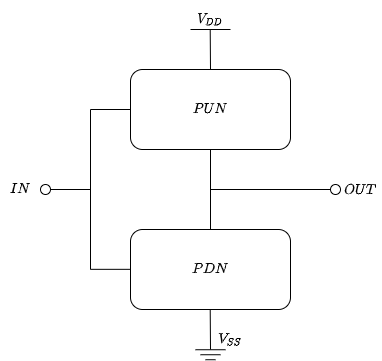

The diagram above was exported from draw.io. Its source (the exported page's mxGraphModel, read from the mxfile embedded in the PNG):
<mxGraphModel dx="760" dy="597" grid="1" gridSize="10" guides="1" tooltips="1" connect="1" arrows="1" fold="1" page="1" pageScale="1" pageWidth="827" pageHeight="1169" math="1" shadow="0">
  <root>
    <mxCell id="0" />
    <mxCell id="1" parent="0" />
    <mxCell id="SkCcR1c8-RjRS_xBjrxS-1" value="$$PUN$$" style="rounded=1;whiteSpace=wrap;html=1;" vertex="1" parent="1">
      <mxGeometry x="320" y="240" width="160" height="80" as="geometry" />
    </mxCell>
    <mxCell id="SkCcR1c8-RjRS_xBjrxS-2" value="$$PDN$$" style="rounded=1;whiteSpace=wrap;html=1;" vertex="1" parent="1">
      <mxGeometry x="320" y="400" width="160" height="80" as="geometry" />
    </mxCell>
    <mxCell id="SkCcR1c8-RjRS_xBjrxS-3" value="" style="endArrow=none;html=1;rounded=0;entryX=0.5;entryY=1;entryDx=0;entryDy=0;exitX=0.5;exitY=0;exitDx=0;exitDy=0;" edge="1" parent="1" source="SkCcR1c8-RjRS_xBjrxS-2" target="SkCcR1c8-RjRS_xBjrxS-1">
      <mxGeometry width="50" height="50" relative="1" as="geometry">
        <mxPoint x="340" y="380" as="sourcePoint" />
        <mxPoint x="390" y="330" as="targetPoint" />
      </mxGeometry>
    </mxCell>
    <mxCell id="SkCcR1c8-RjRS_xBjrxS-4" value="" style="endArrow=none;html=1;rounded=0;" edge="1" parent="1">
      <mxGeometry width="50" height="50" relative="1" as="geometry">
        <mxPoint x="520" y="360" as="sourcePoint" />
        <mxPoint x="400" y="360" as="targetPoint" />
      </mxGeometry>
    </mxCell>
    <mxCell id="SkCcR1c8-RjRS_xBjrxS-7" value="" style="endArrow=none;html=1;rounded=0;entryX=0;entryY=0.5;entryDx=0;entryDy=0;" edge="1" parent="1" target="SkCcR1c8-RjRS_xBjrxS-1">
      <mxGeometry width="50" height="50" relative="1" as="geometry">
        <mxPoint x="280" y="280" as="sourcePoint" />
        <mxPoint x="320" y="250" as="targetPoint" />
      </mxGeometry>
    </mxCell>
    <mxCell id="SkCcR1c8-RjRS_xBjrxS-8" value="" style="endArrow=none;html=1;rounded=0;entryX=0;entryY=0.5;entryDx=0;entryDy=0;" edge="1" parent="1">
      <mxGeometry width="50" height="50" relative="1" as="geometry">
        <mxPoint x="280" y="439.83000000000004" as="sourcePoint" />
        <mxPoint x="320" y="439.83000000000004" as="targetPoint" />
      </mxGeometry>
    </mxCell>
    <mxCell id="SkCcR1c8-RjRS_xBjrxS-9" value="" style="endArrow=none;html=1;rounded=0;" edge="1" parent="1">
      <mxGeometry width="50" height="50" relative="1" as="geometry">
        <mxPoint x="280" y="440" as="sourcePoint" />
        <mxPoint x="280" y="280" as="targetPoint" />
      </mxGeometry>
    </mxCell>
    <mxCell id="SkCcR1c8-RjRS_xBjrxS-10" value="" style="endArrow=none;html=1;rounded=0;entryX=0;entryY=0.5;entryDx=0;entryDy=0;" edge="1" parent="1">
      <mxGeometry width="50" height="50" relative="1" as="geometry">
        <mxPoint x="240" y="360.00000000000006" as="sourcePoint" />
        <mxPoint x="280" y="360.00000000000006" as="targetPoint" />
      </mxGeometry>
    </mxCell>
    <mxCell id="SkCcR1c8-RjRS_xBjrxS-12" value="" style="ellipse;whiteSpace=wrap;html=1;aspect=fixed;" vertex="1" parent="1">
      <mxGeometry x="230" y="355" width="10" height="10" as="geometry" />
    </mxCell>
    <mxCell id="SkCcR1c8-RjRS_xBjrxS-13" value="" style="ellipse;whiteSpace=wrap;html=1;aspect=fixed;" vertex="1" parent="1">
      <mxGeometry x="520" y="355" width="10" height="10" as="geometry" />
    </mxCell>
    <mxCell id="SkCcR1c8-RjRS_xBjrxS-16" value="" style="endArrow=none;html=1;rounded=0;entryX=0.5;entryY=1;entryDx=0;entryDy=0;" edge="1" parent="1">
      <mxGeometry width="50" height="50" relative="1" as="geometry">
        <mxPoint x="400" y="520" as="sourcePoint" />
        <mxPoint x="399.71" y="480" as="targetPoint" />
      </mxGeometry>
    </mxCell>
    <mxCell id="SkCcR1c8-RjRS_xBjrxS-17" value="" style="endArrow=none;html=1;rounded=0;entryX=0.5;entryY=1;entryDx=0;entryDy=0;" edge="1" parent="1">
      <mxGeometry width="50" height="50" relative="1" as="geometry">
        <mxPoint x="400" y="240" as="sourcePoint" />
        <mxPoint x="399.71000000000004" y="200" as="targetPoint" />
      </mxGeometry>
    </mxCell>
    <mxCell id="SkCcR1c8-RjRS_xBjrxS-18" value="" style="endArrow=none;html=1;rounded=0;" edge="1" parent="1">
      <mxGeometry width="50" height="50" relative="1" as="geometry">
        <mxPoint x="420" y="200" as="sourcePoint" />
        <mxPoint x="380" y="200" as="targetPoint" />
      </mxGeometry>
    </mxCell>
    <mxCell id="SkCcR1c8-RjRS_xBjrxS-20" value="$$V_{DD}$$" style="text;html=1;strokeColor=none;fillColor=none;align=center;verticalAlign=middle;whiteSpace=wrap;rounded=0;" vertex="1" parent="1">
      <mxGeometry x="380" y="180" width="40" height="20" as="geometry" />
    </mxCell>
    <mxCell id="SkCcR1c8-RjRS_xBjrxS-21" value="$$OUT$$" style="text;html=1;strokeColor=none;fillColor=none;align=center;verticalAlign=middle;whiteSpace=wrap;rounded=0;" vertex="1" parent="1">
      <mxGeometry x="530" y="350" width="40" height="20" as="geometry" />
    </mxCell>
    <mxCell id="SkCcR1c8-RjRS_xBjrxS-22" value="$$IN$$" style="text;html=1;strokeColor=none;fillColor=none;align=center;verticalAlign=middle;whiteSpace=wrap;rounded=0;" vertex="1" parent="1">
      <mxGeometry x="190" y="350" width="40" height="20" as="geometry" />
    </mxCell>
    <mxCell id="SkCcR1c8-RjRS_xBjrxS-23" value="" style="endArrow=none;html=1;rounded=0;strokeWidth=1;" edge="1" parent="1">
      <mxGeometry width="50" height="50" relative="1" as="geometry">
        <mxPoint x="385" y="520.24" as="sourcePoint" />
        <mxPoint x="415" y="520.24" as="targetPoint" />
      </mxGeometry>
    </mxCell>
    <mxCell id="SkCcR1c8-RjRS_xBjrxS-24" value="" style="endArrow=none;html=1;rounded=0;strokeWidth=1;" edge="1" parent="1">
      <mxGeometry width="50" height="50" relative="1" as="geometry">
        <mxPoint x="390" y="525.24" as="sourcePoint" />
        <mxPoint x="410" y="525.24" as="targetPoint" />
      </mxGeometry>
    </mxCell>
    <mxCell id="SkCcR1c8-RjRS_xBjrxS-25" value="" style="endArrow=none;html=1;rounded=0;strokeWidth=1;" edge="1" parent="1">
      <mxGeometry width="50" height="50" relative="1" as="geometry">
        <mxPoint x="395" y="530.24" as="sourcePoint" />
        <mxPoint x="405" y="530.24" as="targetPoint" />
      </mxGeometry>
    </mxCell>
    <mxCell id="SkCcR1c8-RjRS_xBjrxS-26" value="$$V_{SS}$$" style="text;html=1;strokeColor=none;fillColor=none;align=center;verticalAlign=middle;whiteSpace=wrap;rounded=0;" vertex="1" parent="1">
      <mxGeometry x="400" y="500" width="40" height="20" as="geometry" />
    </mxCell>
  </root>
</mxGraphModel>